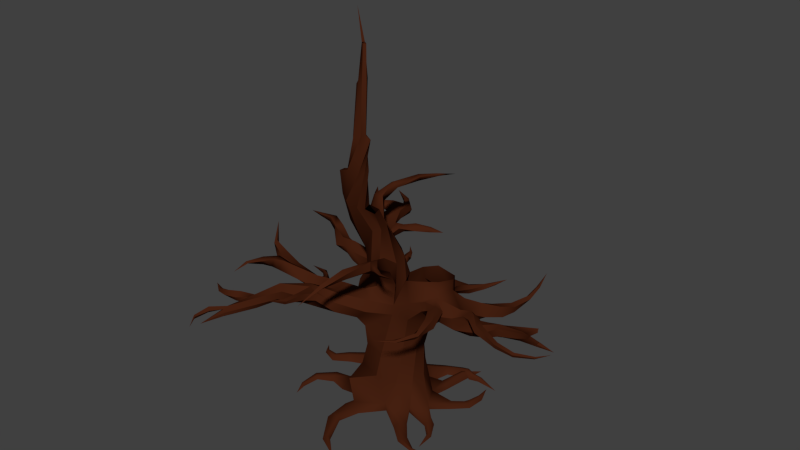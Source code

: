 # Source: tree01.blend  (saved by Blender 2.76.0; exported with 4.5.12 LTS)
import bpy
from mathutils import Matrix  # noqa: F401  (used for matrix-valued properties, if any)

bpy.ops.wm.read_factory_settings(use_empty=True)
scene = bpy.context.scene
scene.name = 'Scene'

# ---- collections
col_collection_1 = bpy.data.collections.new('Collection 1'); scene.collection.children.link(col_collection_1)
col_collection_2 = bpy.data.collections.new('Collection 2'); scene.collection.children.link(col_collection_2)
col_collection_2.hide_render = True
col_collection_2.hide_viewport = True

# ---- materials (node trees are filled in below, after node groups)
mat_material = bpy.data.materials.new('Material')
mat_material.alpha_threshold = 0.0
mat_material.use_transparent_shadow = False
mat_material.diffuse_color = (0.06072, 0.01475, 0.005643, 1.0)
mat_material.roughness = 0.5
mat_material.specular_intensity = 0.0
mat_material.line_color = (0.0, 0.0, 0.0, 1.0)
mat_material_001 = bpy.data.materials.new('Material.001')
mat_material_001.alpha_threshold = 0.0
mat_material_001.use_transparent_shadow = False
mat_material_001.diffuse_color = (0.04388, 0.1679, 0.01559, 1.0)
mat_material_001.roughness = 0.5

# ---- material node trees

# ---- world
world_world = bpy.data.worlds.new('World'); scene.world = world_world
world_world.color = (0.05088, 0.05088, 0.05088)
world_world.use_sun_shadow = False
world_world.sun_shadow_jitter_overblur = 0.0
world_world.cycles.sampling_method = 'MANUAL'
world_world.cycles.sample_map_resolution = 256

# ---- meshes
me_cube = bpy.data.meshes.new('Cube')
me_cube.from_pydata([(0.02895, 0.6606, 0.3255), (-0.695, 0.6472, 0.2961), (-1.213, -0.002382, 0.4108), (-1.147, -0.7815, 0.4668), (0.03093, -0.7896, 0.2596), (0.5227, -0.4593, 0.1797), (0.7839, -0.07966, 0.2236), (0.5064, 0.4384, 0.1794), (0.2733, 0.4357, 1.063), (0.1478, 0.3699, 1.742), (-0.04746, 0.5398, 2.537), (-0.4634, 0.4373, 2.422), (-0.2288, 0.3465, 1.603), (-0.1434, 0.4986, 0.966), (0.4449, -0.2496, 0.9391), (0.4316, -0.1105, 1.665), (0.7073, -0.01026, 2.314), (0.5648, 0.2874, 2.307), (0.4388, 0.1782, 1.648), (0.4715, 0.1282, 0.829), (-0.2796, -0.7563, 0.9098), (-0.1257, -0.7439, 1.606), (-0.00699, -0.4846, 2.603), (0.4367, -0.4535, 2.622), (0.2365, -0.4041, 1.624), (0.1415, -0.5065, 0.7657), (-0.632, 0.2994, 0.9048), (-0.7241, -0.0109, 1.62), (-0.9623, -0.08228, 2.187), (-0.6148, -0.7595, 2.191), (-0.6945, -0.5979, 1.574), (-1.07, -0.3717, 0.7579), (-0.08621, 0.4232, 2.976), (0.04354, -0.4908, 2.887), (-0.8888, -0.313, 3.21), (0.148, 0.5445, 3.195), (0.5134, -0.5092, 3.133), (-0.33, -0.6417, 3.333), (-0.3463, -1.044, 2.806), (-1.134, -0.5766, 2.465), (-0.6512, -1.001, 2.52), (-0.3316, -0.8911, 3.05), (-1.132, -0.4613, 2.771), (-0.671, -0.6765, 3.155), (-1.427, -1.738, 3.396), (-1.525, -1.885, 2.995), (-1.32, -1.889, 3.175), (-1.576, -1.59, 3.369), (-1.68, -1.734, 2.937), (-1.745, -1.491, 3.16), (-1.188, -1.099, 3.125), (-1.328, -1.131, 2.8), (-0.9776, -1.322, 3.218), (-0.91, -1.471, 2.784), (-1.155, -1.313, 2.646), (-0.8913, -1.48, 3.048), (-1.933, -2.197, 3.501), (-1.825, -2.404, 3.209), (-1.749, -2.321, 3.405), (-2.06, -2.121, 3.402), (-1.947, -2.332, 3.084), (-2.128, -2.118, 3.174), (-2.164, -2.799, 3.382), (-1.966, -2.911, 3.251), (-2.009, -2.87, 3.39), (-2.223, -2.761, 3.273), (-2.01, -2.881, 3.13), (-2.218, -2.807, 3.106), (-2.374, -3.599, 3.279), (-2.229, -3.644, 3.273), (-2.291, -3.618, 3.328), (-2.376, -3.597, 3.21), (-2.221, -3.639, 3.201), (-2.313, -3.622, 3.138), (-2.218, -4.357, 3.336), (1.126, -0.1683, 2.704), (1.1, 0.2431, 2.65), (1.01, -0.3706, 2.927), (1.137, 0.2972, 3.363), (0.9382, 0.6671, 2.924), (1.062, -0.2219, 3.368), (1.592, -0.2199, 2.702), (1.576, 0.0451, 2.613), (1.528, -0.2173, 2.982), (1.614, 0.2252, 2.953), (1.571, 0.2268, 2.689), (1.597, 0.02241, 3.125), (1.965, -0.2465, 2.811), (1.94, -0.0704, 2.612), (1.912, -0.09452, 2.99), (1.982, 0.2405, 2.806), (1.934, 0.1157, 2.588), (1.975, 0.1133, 2.972), (2.372, -0.2193, 2.927), (2.41, -0.07129, 2.758), (2.273, -0.08886, 3.051), (2.381, 0.1963, 2.921), (2.41, 0.08706, 2.734), (2.327, 0.0892, 3.053), (2.735, -0.1437, 3.165), (2.781, -0.1625, 2.991), (2.679, -0.004595, 3.195), (2.794, 0.1217, 3.016), (2.8, -0.007352, 2.94), (2.74, 0.1053, 3.137), (3.317, -0.1465, 3.289), (3.304, -0.2179, 3.176), (3.3, -0.03502, 3.272), (3.347, -0.02589, 3.094), (3.319, -0.1338, 3.088), (3.339, 0.008586, 3.187), (3.841, -0.1757, 3.29), (3.825, -0.2412, 3.254), (3.833, -0.1249, 3.251), (3.849, -0.1712, 3.16), (3.83, -0.2245, 3.188), (3.851, -0.1286, 3.196), (4.267, -0.2627, 3.254), (-0.7767, 0.62, 2.823), (-1.068, 0.2603, 2.518), (-1.105, 0.1299, 3.383), (-0.8208, 0.5836, 3.237), (-1.289, -0.285, 2.645), (-1.286, -0.166, 2.973), (-1.006, 0.7666, 3.13), (-1.18, 0.6958, 2.798), (-1.289, 0.2532, 3.286), (-1.093, 0.5915, 3.328), (-1.389, 0.321, 2.655), (-1.448, 0.2452, 2.891), (-1.396, 0.9032, 3.331), (-1.457, 1.016, 3.013), (-1.767, 0.5727, 3.363), (-1.539, 0.755, 3.392), (-1.642, 0.838, 2.808), (-1.825, 0.7032, 2.9), (-1.716, 1.132, 3.566), (-1.68, 1.266, 3.351), (-2.112, 0.9437, 3.312), (-2.07, 0.9118, 3.507), (-1.818, 1.196, 3.1), (-2.036, 1.095, 3.142), (-1.828, 1.562, 3.821), (-1.716, 1.674, 3.624), (-2.221, 1.412, 3.56), (-2.204, 1.38, 3.758), (-1.874, 1.626, 3.347), (-2.093, 1.559, 3.384), (-2.0, 1.899, 3.878), (-1.822, 1.997, 3.808), (-2.116, 1.929, 3.585), (-2.191, 1.876, 3.73), (-1.817, 2.01, 3.574), (-1.955, 2.022, 3.515), (-2.041, 2.438, 3.76), (-1.927, 2.506, 3.785), (-2.019, 2.42, 3.497), (-2.101, 2.4, 3.565), (-1.849, 2.486, 3.636), (-1.913, 2.485, 3.513), (-2.446, 2.892, 3.611), (-2.413, 2.944, 3.643), (-2.411, 2.945, 3.493), (-2.448, 2.902, 3.499), (-2.359, 2.983, 3.614), (-2.386, 2.992, 3.538), (-3.033, 3.377, 3.511), (-1.208, -1.751, 3.31), (-1.167, -1.832, 3.161), (-1.353, -2.159, 3.461), (-1.334, -2.193, 3.322), (-1.225, -2.157, 3.46), (-1.205, -2.191, 3.32), (-1.286, -2.688, 3.554), (-1.32, -2.703, 3.475), (-1.22, -2.694, 3.515), (-1.253, -2.709, 3.436), (-1.315, -3.122, 3.685), (-1.936, -1.085, 2.826), (-1.853, -1.322, 3.091), (-1.289, -0.7187, 3.116), (-1.368, -0.7365, 2.933), (-1.859, -1.04, 3.23), (-1.927, -0.8636, 2.98), (-2.689, -0.9424, 3.011), (-2.745, -1.216, 3.087), (-2.653, -1.111, 3.313), (-2.617, -0.865, 3.217), (-3.491, -0.6855, 3.424), (-3.527, -0.7626, 3.355), (-3.521, -0.8174, 3.445), (-3.49, -0.7392, 3.498), (-3.92, -0.2556, 3.699), (-2.565, -3.002, 3.252), (-2.634, -2.933, 3.111), (-2.321, -2.622, 3.249), (-2.317, -2.658, 3.118), (-2.328, -3.499, 3.33), (-2.268, -3.508, 3.377), (-2.575, -2.825, 3.336), (-2.634, -2.766, 3.199), (-2.928, -3.023, 3.193), (-2.945, -2.923, 3.142), (-2.901, -2.952, 3.306), (-2.913, -2.853, 3.241), (-3.324, -2.853, 3.065), (-3.321, -2.782, 3.039), (-3.293, -2.819, 3.143), (-3.288, -2.749, 3.108), (-3.618, -2.631, 3.089), (-2.475, -3.899, 3.313), (-2.413, -3.91, 3.378), (-2.547, -3.853, 3.379), (-2.486, -3.865, 3.444), (-2.534, -4.258, 3.286), (-2.518, -4.254, 3.344), (-2.596, -4.221, 3.296), (-2.579, -4.217, 3.353), (-2.447, -4.479, 3.219), (-0.09696, 1.134, 0.2592), (-0.3035, 1.207, 0.214), (-1.456, -0.4085, 0.1871), (-1.434, -0.6308, 0.145), (0.6094, -1.048, 0.08359), (0.6711, -0.8887, 0.1109), (1.142, 0.3438, 0.1046), (1.079, 0.4558, 0.1201), (0.4093, 0.962, 0.1501), (-1.246, 0.6722, 0.2053), (-1.321, 0.4457, 0.2145), (-0.7155, -1.098, 0.1227), (-0.5569, -1.201, 0.1188), (1.114, -0.5656, 0.07064), (1.193, -0.4499, 0.08402), (0.5376, 0.907, 0.1114), (0.02895, 0.6606, 0.001675), (-0.695, 0.6472, 0.06761), (-0.99, -0.00932, 0.001675), (-0.8134, -0.6784, 0.001675), (0.00518, -0.7378, 0.001675), (0.4822, -0.437, 0.001675), (0.7434, -0.05738, 0.001675), (0.5064, 0.4384, 0.001675), (0.121, 1.052, -0.009019), (-0.426, 1.256, 0.001675), (-1.482, -0.1475, 0.0392), (-1.388, -0.7887, 0.02452), (0.5804, -1.138, 0.001675), (0.726, -0.82, 0.001675), (1.177, 0.2818, 0.02126), (1.033, 0.5499, 0.02005), (0.3468, 0.9888, 0.001675), (-1.201, 0.8092, 0.001675), (-1.37, 0.2674, 0.01232), (-0.9571, -1.143, -0.003671), (-0.4116, -1.286, 0.03553), (1.098, -0.6169, 0.001675), (1.234, -0.4182, 0.001675), (0.6001, 0.8802, 0.001675), (-0.8116, -1.738, 0.09422), (-0.6232, -1.746, 0.08988), (-0.9203, -1.813, 0.001675), (-0.593, -1.761, 0.001675), (-0.3876, -2.485, 0.08554), (-0.2913, -2.447, 0.09313), (-0.4268, -2.523, 0.001675), (-0.2754, -2.424, 0.001675), (0.1517, -2.823, 0.001675), (0.9963, -1.404, 0.07217), (1.032, -1.282, 0.07004), (0.9863, -1.472, 0.001966), (1.061, -1.215, 0.001966), (1.43, -1.539, 0.04179), (1.42, -1.487, 0.0409), (1.435, -1.558, 0.000102), (1.414, -1.448, 0.000102), (1.873, -1.412, 0.001169), (1.373, -0.8639, 0.05095), (1.438, -0.8414, 0.05747), (1.365, -0.8765, 0.001675), (1.476, -0.838, 0.001675), (1.49, -1.32, 0.001675), (1.428, 0.6728, 0.08032), (1.339, 0.7081, 0.09194), (1.504, 0.6364, 0.001675), (1.228, 0.7777, -0.0002637), (1.508, 1.087, 0.103), (1.45, 1.079, 0.1101), (1.54, 1.091, 0.001675), (1.382, 1.08, 0.002579), (1.356, 1.538, 0.001675), (0.596, 1.508, 0.2265), (0.6597, 1.481, 0.2073), (0.565, 1.521, 0.001675), (0.6907, 1.467, 0.001675), (0.8015, 2.085, 0.001675), (0.1434, 1.479, 0.1566), (0.0445, 1.571, 0.1287), (0.2233, 1.418, 0.001675), (-0.006585, 1.634, 0.001675), (0.653, 1.65, 0.2344), (0.6708, 1.712, 0.2268), (0.6435, 1.58, 0.2178), (0.7022, 1.803, 0.1054), (1.048, 1.688, 0.113), (1.048, 1.746, 0.101), (1.005, 1.663, 0.001675), (1.005, 1.799, 0.001675), (1.565, 1.621, 0.001675), (-1.781, 0.8484, 0.001675), (-1.743, 0.5721, 0.1823), (-1.767, 0.7443, 0.1755), (-1.715, 0.4141, 0.005553), (-2.309, 0.4714, 0.001675), (-2.128, 0.3257, 0.1547), (-2.241, 0.4165, 0.149), (-2.06, 0.2707, 0.001675), (-2.51, 0.2563, 0.001675), (-2.479, 0.07979, 0.1229), (-2.499, 0.1898, 0.1185), (-2.467, 0.0133, 0.001675), (-2.833, 0.2898, 0.001675), (-2.852, 0.2062, 0.07753), (-2.84, 0.2583, 0.07545), (-2.859, 0.1747, 0.001675), (-3.05, 0.504, 0.001675), (-1.881, -0.4072, 0.001675), (-1.818, -0.6065, 0.134), (-1.864, -0.4624, 0.1624), (-1.8, -0.6616, 0.001675), (-2.329, -0.7518, 0.001675), (-2.212, -0.8323, 0.08702), (-2.296, -0.7741, 0.1063), (-2.18, -0.8546, 0.001675), (-2.343, -1.258, 0.001675), (-2.255, -1.277, 0.05722), (-2.319, -1.263, 0.06944), (-2.231, -1.282, 0.001675), (-2.178, -1.607, 0.001675), (0.5501, 1.545, 0.01599), (0.4649, 1.642, 0.1819), (0.4746, 1.717, 0.1764), (0.6122, 1.736, 0.01122), (0.7592, 1.598, -0.003097), (0.8389, 1.621, 0.1809), (0.8488, 1.692, 0.166), (0.8229, 1.748, -0.01264), (-2.168, 0.7869, 3.169), (-2.122, 0.5921, 3.398), (-1.978, 0.2919, 3.292), (-2.009, 0.3787, 2.974), (-2.219, 0.3566, 3.302), (-2.257, 0.4688, 3.053), (-2.511, 0.8293, 3.26), (-2.526, 0.5982, 3.369), (-2.626, 0.4516, 3.17), (-2.633, 0.6605, 3.063), (-2.914, 1.036, 3.413), (-3.048, 0.8686, 3.426), (-3.089, 0.8877, 3.279), (-2.998, 1.027, 3.27), (-3.248, 1.155, 3.52), (-3.28, 0.9726, 3.53), (-3.319, 0.9701, 3.404), (-3.308, 1.113, 3.396), (-3.683, 1.083, 3.504), (-3.7, 1.021, 3.474), (-3.713, 1.06, 3.402), (-3.697, 1.139, 3.441), (-4.05, 1.092, 3.45), (-1.747, 1.92, 3.434), (-1.588, 1.84, 3.548), (-1.554, 1.618, 3.526), (-1.716, 1.632, 3.249), (-1.482, 1.818, 3.437), (-1.615, 1.878, 3.319), (-1.442, 2.153, 3.5), (-1.362, 1.993, 3.508), (-1.331, 1.974, 3.38), (-1.407, 2.112, 3.355), (-1.042, 2.258, 3.487), (-1.03, 2.171, 3.453), (-1.041, 2.196, 3.354), (-1.072, 2.309, 3.396), (-0.7802, 2.439, 3.337), (-2.117, 2.073, 3.968), (-2.308, 2.05, 3.821), (-2.445, 1.893, 3.804), (-2.32, 1.79, 3.863), (-2.325, 1.912, 3.978), (-2.437, 1.997, 3.927), (-2.601, 2.007, 3.878), (-2.6, 1.872, 3.872), (-2.557, 1.846, 3.986), (-2.558, 1.982, 3.992), (-2.69, 2.168, 3.971), (-2.751, 2.14, 3.944), (-2.762, 2.092, 3.989), (-2.701, 2.12, 4.016), (-2.897, 2.37, 4.025), (-0.8324, 0.8788, 2.973), (-0.697, 0.8264, 3.122), (-0.9356, 0.8919, 3.157), (-0.8105, 0.7753, 3.236), (-0.8862, 1.131, 3.137), (-0.7448, 1.108, 3.177), (-0.8818, 1.063, 3.27), (-0.7746, 1.004, 3.298), (-0.96, 1.307, 3.168), (-0.8936, 1.344, 3.189), (-0.9324, 1.286, 3.238), (-0.8729, 1.301, 3.23), (-1.106, 1.515, 3.23), (-2.989, -1.244, 3.243), (-2.918, -1.228, 3.473), (-2.782, -1.428, 3.226), (-2.69, -1.323, 3.452), (-2.94, -1.47, 3.264), (-2.869, -1.454, 3.494), (-3.231, -1.496, 3.359), (-3.168, -1.529, 3.486), (-3.134, -1.579, 3.303), (-3.071, -1.612, 3.429), (-3.337, -1.937, 3.465), (-3.285, -1.955, 3.501), (-3.294, -1.925, 3.419), (-3.242, -1.943, 3.455), (-3.392, -2.286, 3.315), (-1.997, -0.6139, 2.912), (-1.809, -1.008, 2.651), (-2.147, -0.7711, 2.889), (-1.8, -0.7872, 2.805), (-2.099, -0.8292, 2.719), (-1.948, -0.672, 2.742), (-2.106, -0.4191, 2.915), (-2.223, -0.4607, 2.828), (-2.159, -0.4744, 2.716), (-2.042, -0.4329, 2.804), (-2.368, -0.2865, 2.88), (-2.373, -0.3199, 2.789), (-2.336, -0.2558, 2.751), (-2.332, -0.2224, 2.842), (-2.787, -0.2366, 2.829), (-3.078, -1.045, 3.409), (-3.153, -1.071, 3.206), (-3.091, -0.8469, 3.204), (-3.033, -0.839, 3.384), (0.9033, -0.39, 3.255), (0.872, -0.4886, 3.039), (1.19, 0.7122, 2.816), (1.311, 0.5601, 3.08), (1.893, 0.03029, 3.208), (1.783, -0.1404, 3.103), (2.283, 0.2255, 2.648), (2.255, 0.3347, 2.834), (3.437, 0.3901, 3.085), (3.429, 0.4246, 3.177), (3.804, -0.4841, 3.581), (3.788, -0.5495, 3.545), (1.347, -0.6781, 3.12), (1.445, -0.4469, 3.234), (1.332, -0.5555, 3.372), (1.224, -0.7171, 3.301), (1.435, -1.163, 3.212), (1.686, -1.083, 3.196), (1.62, -1.042, 3.373), (1.448, -1.083, 3.354), (1.539, -1.627, 3.243), (1.616, -1.643, 3.171), (1.68, -1.603, 3.255), (1.602, -1.588, 3.297), (1.412, -2.116, 3.309), (1.424, -2.139, 3.25), (1.486, -2.147, 3.277), (1.466, -2.121, 3.32), (1.196, -2.51, 3.393), (1.814, 0.6689, 2.705), (1.546, 0.7093, 2.5), (1.432, 0.8051, 2.77), (1.627, 0.8009, 2.959), (1.996, 1.144, 2.552), (1.721, 1.163, 2.5), (1.66, 1.169, 2.781), (1.93, 1.132, 2.82), (2.017, 1.598, 2.486), (1.88, 1.656, 2.546), (1.909, 1.61, 2.697), (2.052, 1.565, 2.661), (2.055, 2.147, 2.57), (1.981, 2.167, 2.651), (2.052, 2.129, 2.715), (2.12, 2.102, 2.644), (2.016, 2.592, 2.685), (1.981, 2.579, 2.735), (2.025, 2.58, 2.77), (2.065, 2.593, 2.728), (1.93, 3.093, 2.858), (2.162, -0.2123, 3.064), (2.188, -0.04867, 3.143), (2.063, -0.1258, 3.271), (2.043, -0.2849, 3.182), (2.457, -0.3737, 3.037), (2.434, -0.2761, 3.167), (2.345, -0.4164, 3.221), (2.372, -0.5054, 3.086), (2.954, -0.4148, 2.936), (2.957, -0.4494, 3.053), (2.961, -0.5887, 3.071), (2.956, -0.5476, 2.946), (3.346, -0.3614, 2.861), (3.362, -0.4018, 2.939), (3.371, -0.4786, 2.912), (3.352, -0.4335, 2.83), (3.694, -0.09999, 2.799), (3.724, -0.1124, 2.837), (3.748, -0.1458, 2.817), (3.715, -0.1322, 2.777), (3.908, 0.2368, 2.778), (2.583, 0.3391, 2.811), (2.546, 0.313, 2.636), (2.419, 0.4256, 2.657), (2.457, 0.4517, 2.831), (2.758, 0.6726, 2.61), (2.695, 0.6897, 2.525), (2.639, 0.7499, 2.585), (2.702, 0.7328, 2.671), (2.87, 1.05, 2.498), (2.822, 1.051, 2.481), (2.81, 1.065, 2.526), (2.858, 1.064, 2.542), (2.866, 1.378, 2.477), (0.06566, 0.7817, 2.495), (0.5145, 0.7679, 2.363), (0.07086, 0.6508, 2.824), (0.1595, 0.7201, 3.043), (0.6499, 0.8917, 2.671), (0.5923, 0.8246, 2.936), (0.1984, 1.125, 2.455), (0.3539, 1.185, 2.564), (-0.06157, 1.041, 2.569), (-0.07303, 1.116, 2.772), (0.3992, 1.213, 2.827), (0.1455, 1.231, 2.886), (0.2171, 1.551, 2.387), (0.2856, 1.6, 2.547), (-0.04032, 1.485, 2.348), (-0.1444, 1.552, 2.5), (0.1327, 1.634, 2.682), (-0.0283, 1.648, 2.696), (0.2429, 1.906, 2.27), (0.2319, 1.938, 2.416), (0.06778, 1.878, 2.135), (-0.06197, 1.945, 2.207), (0.0712, 1.982, 2.454), (-0.0489, 2.011, 2.401), (0.2732, 2.29, 2.152), (0.2133, 2.328, 2.226), (0.2091, 2.26, 2.011), (0.1084, 2.315, 2.006), (0.1093, 2.363, 2.2), (0.0548, 2.379, 2.124), (0.3776, 2.691, 2.106), (0.3229, 2.719, 2.125), (0.3828, 2.653, 2.016), (0.3287, 2.68, 1.978), (0.2731, 2.731, 2.077), (0.2649, 2.729, 2.018), (0.4909, 3.001, 2.111), (0.4584, 3.018, 2.102), (0.5158, 2.967, 2.072), (0.4982, 2.975, 2.034), (0.4451, 3.016, 2.063), (0.4558, 3.007, 2.032), (0.6737, 3.245, 2.15), (1.064, 0.5933, 2.643), (1.367, 0.4941, 2.543), (0.8947, 0.576, 2.533), (-1.006, 0.2112, 3.96), (-0.4587, 0.406, 3.86), (-0.09029, -0.2271, 3.838), (-0.342, -0.5395, 3.827), (-0.6013, -0.5329, 3.801), (-1.005, -0.2439, 3.919), (0.625, -0.3615, 3.677), (1.06, -0.1095, 3.71), (0.2154, 0.3737, 3.598), (0.5103, 0.5825, 3.648), (1.218, 0.2068, 3.697), (1.028, 0.5381, 3.589), (0.2723, -0.3213, 3.552), (0.02559, -0.008454, 3.362), (-0.1818, 0.1751, 3.856), (0.1134, 0.0223, 3.575), (-1.15, -0.6135, 4.78), (-1.051, -0.1916, 4.61), (-0.4849, -0.1045, 4.679), (-0.3479, -0.4515, 4.704), (-0.4703, -0.6203, 4.703), (-0.8309, -0.7859, 4.785), (-0.827, -0.04493, 4.71), (-0.9654, -1.045, 5.669), (-0.9307, -0.7101, 5.535), (-0.495, -0.6818, 5.398), (-0.3919, -0.9522, 5.409), (-0.504, -1.084, 5.457), (-0.7314, -1.188, 5.609), (-0.7324, -0.6365, 5.468), (-0.4869, -1.391, 6.489), (-0.5747, -1.149, 6.429), (-0.3055, -0.9529, 6.444), (-0.1406, -1.084, 6.459), (-0.1524, -1.201, 6.455), (-0.2251, -1.308, 6.467), (-0.4753, -1.022, 6.437), (-0.1127, -1.363, 7.334), (-0.2952, -1.395, 7.291), (-0.4007, -1.18, 7.302), (-0.2873, -1.079, 7.313), (-0.1527, -1.138, 7.315), (-0.09154, -1.217, 7.339), (-0.3729, -1.309, 7.297), (-0.2915, -1.097, 8.384), (-0.4451, -1.04, 8.427), (-0.4416, -0.9148, 8.488), (-0.3129, -0.8843, 8.466), (-0.5468, -0.7929, 9.172), (-0.2373, -1.004, 8.411), (-0.5897, -0.7268, 9.205), (-0.5088, -0.7364, 9.174), (-0.7579, -0.6693, 9.89), (-0.168, -1.059, 4.163), (0.06417, -0.8362, 4.287), (0.1824, -0.5835, 3.529), (-0.1628, -0.7712, 3.64), (0.2488, -0.857, 4.004), (0.008209, -1.03, 3.928), (-0.01577, -1.435, 4.39), (0.1997, -1.461, 4.503), (0.2473, -1.511, 4.315), (0.07281, -1.529, 4.191), (-0.002431, -2.141, 4.533), (0.1656, -2.168, 4.499), (0.1139, -2.17, 4.338), (-0.04755, -2.155, 4.376), (-0.06548, -2.773, 4.407), (0.001034, -2.78, 4.347), (-0.05532, -2.741, 4.294), (-0.1195, -2.741, 4.351), (-0.1935, -3.34, 4.1), (0.5344, -1.666, 4.411), (0.4601, -1.7, 4.498), (0.2987, -1.331, 4.531), (0.3462, -1.381, 4.343), (0.4903, -1.613, 4.554), (0.5646, -1.578, 4.466), (0.832, -1.867, 4.533), (0.8129, -1.884, 4.579), (0.8235, -1.842, 4.597), (0.8426, -1.825, 4.552), (1.267, -1.977, 4.68), (-1.041, 0.04584, 4.499), (-0.8169, 0.1925, 4.599), (-0.3089, -0.5607, 5.29), (-0.2059, -0.8311, 5.301), (-0.7678, -1.326, 6.383), (-0.8555, -1.085, 6.323), (-0.03857, -1.127, 7.218), (0.02259, -1.206, 7.242), (-0.4285, -0.7824, 9.165), (-0.4665, -0.8388, 9.162), (-0.5513, -0.8474, 8.376), (-0.5548, -0.9721, 8.315), (-1.298, 0.4608, 4.87), (-1.235, 0.327, 5.061), (-1.087, 0.5213, 4.863), (-1.023, 0.3876, 5.053), (-1.071, 0.9483, 5.046), (-1.189, 0.914, 5.175), (-0.9491, 0.85, 5.121), (-1.067, 0.8158, 5.25), (-0.7658, 1.411, 5.151), (-0.8602, 1.477, 5.187), (-0.7236, 1.402, 5.261), (-0.818, 1.468, 5.297), (-0.518, 1.878, 5.186), (-0.5777, 1.898, 5.162), (-0.5362, 1.887, 5.247), (-0.5959, 1.906, 5.224), (-0.4215, 2.411, 5.086)], [(262, 261)], [(592, 585, 32, 590), (1, 26, 13, 0), (26, 27, 12, 13), (27, 28, 11, 12), (3, 20, 31, 2), (20, 21, 30, 31), (21, 22, 29, 30), (5, 14, 25, 4), (14, 15, 24, 25), (15, 16, 23, 24), (7, 8, 19, 6), (8, 9, 18, 19), (9, 10, 17, 18), (2, 31, 26, 1), (31, 30, 27, 26), (30, 29, 28, 27), (4, 25, 20, 3), (25, 24, 21, 20), (24, 23, 22, 21), (6, 19, 14, 5), (19, 18, 15, 14), (18, 17, 16, 15), (0, 13, 8, 7), (13, 12, 9, 8), (12, 11, 10, 9), (39, 42, 123, 122), (33, 37, 43, 41), (23, 16, 75, 77), (76, 576, 574), (22, 33, 41, 38), (23, 36, 33, 22), (10, 118, 121, 32), (29, 22, 38, 40), (28, 39, 122, 119), (37, 34, 42, 43), (28, 29, 40, 39), (54, 53, 46, 45), (51, 54, 45, 48), (55, 52, 47, 44), (52, 50, 49, 47), (167, 44, 169, 171), (50, 51, 48, 49), (39, 40, 53, 54), (42, 39, 54, 51), (40, 38, 55, 53), (38, 41, 52, 55), (41, 43, 50, 52), (51, 50, 179, 178), (46, 44, 56, 58), (48, 45, 57, 60), (49, 48, 60, 61), (45, 46, 58, 57), (44, 47, 59, 56), (47, 49, 61, 59), (61, 60, 66, 67), (57, 58, 64, 63), (60, 57, 63, 66), (58, 56, 62, 64), (56, 59, 65, 62), (197, 68, 210, 212), (67, 65, 193, 194), (62, 65, 71, 68), (65, 67, 73, 71), (67, 66, 72, 73), (63, 64, 70, 69), (66, 63, 69, 72), (69, 70, 74), (72, 69, 74), (70, 68, 74), (68, 71, 74), (71, 73, 74), (73, 72, 74), (75, 76, 82, 81), (78, 80, 86, 84), (111, 105, 457), (16, 17, 76, 75), (35, 79, 536, 534), (80, 77, 83, 86), (77, 75, 81, 83), (76, 574, 575, 85, 82), (85, 84, 90, 91), (81, 82, 88, 87), (84, 86, 92, 90), (82, 85, 91, 88), (83, 81, 87, 89), (90, 92, 98, 96), (89, 87, 93, 95), (88, 91, 97, 94), (453, 454, 521, 520), (87, 88, 94, 93), (92, 89, 95, 98), (93, 94, 100, 99), (98, 95, 101, 104), (96, 98, 104, 102), (95, 93, 99, 101), (94, 97, 103, 100), (97, 96, 102, 103), (101, 99, 105, 107), (100, 103, 109, 106), (103, 102, 108, 109), (99, 100, 106, 105), (104, 101, 107, 110), (110, 107, 113, 116), (108, 110, 116, 114), (107, 105, 111, 113), (106, 109, 115, 112), (109, 108, 114, 115), (112, 115, 117), (115, 114, 117), (111, 112, 117), (116, 113, 117), (114, 116, 117), (113, 111, 117), (123, 120, 126, 129), (127, 121, 401, 403), (42, 34, 120, 123), (11, 28, 119, 118), (11, 118, 10), (122, 123, 129, 128), (120, 121, 127, 126), (118, 119, 125, 124), (119, 122, 128, 125), (128, 129, 135, 134), (127, 124, 130, 133), (124, 125, 131, 130), (125, 128, 134, 131), (126, 127, 133, 132), (349, 132, 348, 351), (132, 133, 139, 138), (133, 130, 136, 139), (135, 132, 138, 141), (134, 135, 141, 140), (130, 131, 137, 136), (131, 134, 140, 137), (136, 137, 143, 142), (371, 374, 378, 377), (138, 139, 145, 144), (139, 136, 142, 145), (141, 138, 144, 147), (140, 141, 147, 146), (145, 142, 148, 151), (147, 144, 150, 153), (146, 147, 153, 152), (142, 143, 149, 148), (143, 146, 152, 149), (144, 145, 151, 150), (149, 152, 158, 155), (150, 151, 157, 156), (151, 148, 388, 387), (153, 150, 156, 159), (152, 153, 159, 158), (148, 149, 155, 154), (159, 156, 162, 165), (158, 159, 165, 164), (154, 155, 161, 160), (155, 158, 164, 161), (156, 157, 163, 162), (157, 154, 160, 163), (161, 164, 166), (162, 163, 166), (163, 160, 166), (165, 162, 166), (164, 165, 166), (160, 161, 166), (53, 55, 167, 168), (46, 53, 168), (44, 46, 170, 169), (46, 168, 172, 170), (168, 167, 171, 172), (171, 169, 173, 175), (55, 44, 167), (169, 170, 174, 173), (172, 171, 175, 176), (170, 172, 176, 174), (176, 175, 177), (175, 173, 177), (173, 174, 177), (174, 176, 177), (50, 180, 182, 179), (43, 42, 181, 180), (50, 43, 180), (180, 181, 183, 182), (178, 183, 428, 430), (183, 178, 184, 187), (42, 51, 181), (444, 443, 190, 189), (182, 183, 187, 186), (185, 415, 417, 413), (178, 179, 185, 184), (445, 444, 189, 188), (446, 445, 188, 191), (443, 446, 191, 190), (188, 189, 192), (191, 188, 192), (190, 191, 192), (189, 190, 192), (59, 61, 196, 195), (61, 67, 196), (195, 196, 200, 199), (65, 195, 199, 193), (64, 62, 197, 198), (70, 64, 198), (65, 59, 195), (62, 68, 197), (196, 67, 194, 200), (200, 194, 202, 204), (193, 199, 203, 201), (199, 200, 204, 203), (194, 193, 201, 202), (202, 201, 205, 206), (203, 204, 208, 207), (204, 202, 206, 208), (201, 203, 207, 205), (208, 206, 209), (205, 207, 209), (206, 205, 209), (207, 208, 209), (212, 210, 214, 216), (70, 198, 213, 211), (198, 197, 212, 213), (68, 70, 211, 210), (213, 212, 216, 217), (211, 213, 217, 215), (210, 211, 215, 214), (215, 217, 218), (214, 215, 218), (216, 214, 218), (217, 216, 218), (5, 4, 223, 224), (3, 2, 221, 222), (1, 0, 219, 220), (7, 6, 225, 226), (0, 7, 234, 227), (6, 5, 232, 233), (4, 3, 230, 231), (2, 1, 228, 229), (223, 4, 239, 247), (4, 231, 255, 239), (231, 230, 259, 260), (3, 222, 246, 238), (230, 3, 238, 254), (221, 2, 237, 245), (2, 229, 253, 237), (1, 220, 244, 236), (228, 1, 236, 252), (0, 227, 251, 235), (219, 0, 235, 243), (234, 7, 242, 258), (7, 226, 250, 242), (6, 233, 257, 241), (225, 6, 241, 249), (5, 224, 248, 240), (232, 5, 240, 256), (259, 261, 265, 263), (230, 254, 261, 259), (255, 231, 260, 262), (233, 232, 277, 278), (232, 256, 279, 277), (262, 260, 264, 266), (260, 259, 263, 264), (266, 264, 267), (264, 263, 267), (263, 265, 267), (257, 233, 278, 280), (248, 224, 269, 271), (223, 247, 270, 268), (224, 223, 268, 269), (271, 269, 273, 275), (268, 270, 274, 272), (269, 268, 272, 273), (275, 273, 276), (272, 274, 276), (273, 272, 276), (277, 279, 281), (278, 277, 281), (280, 278, 281), (225, 249, 284, 282), (250, 226, 283, 285), (226, 225, 282, 283), (282, 284, 288, 286), (285, 283, 287, 289), (283, 282, 286, 287), (286, 288, 290), (289, 287, 290), (287, 286, 290), (234, 258, 294, 292), (251, 227, 291, 293), (227, 234, 292, 291), (292, 294, 295), (293, 291, 295), (291, 292, 295), (219, 243, 298, 296), (244, 220, 297, 299), (220, 219, 296, 297), (340, 339, 302, 300), (342, 341, 301, 303), (341, 340, 300, 301), (344, 343, 306, 304), (346, 345, 305, 307), (345, 344, 304, 305), (229, 228, 311, 310), (253, 229, 310, 312), (228, 252, 309, 311), (304, 306, 308), (307, 305, 308), (305, 304, 308), (310, 311, 315, 314), (312, 310, 314, 316), (311, 309, 313, 315), (314, 315, 319, 318), (316, 314, 318, 320), (315, 313, 317, 319), (318, 319, 323, 322), (320, 318, 322, 324), (319, 317, 321, 323), (222, 221, 328, 327), (246, 222, 327, 329), (221, 245, 326, 328), (322, 323, 325), (324, 322, 325), (323, 321, 325), (327, 328, 332, 331), (329, 327, 331, 333), (328, 326, 330, 332), (331, 332, 336, 335), (333, 331, 335, 337), (332, 330, 334, 336), (335, 336, 338), (337, 335, 338), (336, 334, 338), (297, 296, 340, 341), (299, 297, 341, 342), (296, 298, 339, 340), (301, 300, 344, 345), (303, 301, 345, 346), (300, 302, 343, 344), (135, 350, 352, 347), (129, 126, 349, 350), (135, 129, 350), (350, 349, 351, 352), (132, 135, 347, 348), (348, 347, 353, 354), (126, 132, 349), (352, 351, 355, 356), (347, 352, 356, 353), (351, 348, 354, 355), (356, 355, 359, 360), (353, 356, 360, 357), (354, 353, 357, 358), (355, 354, 358, 359), (360, 359, 363, 364), (357, 360, 364, 361), (358, 357, 361, 362), (359, 358, 362, 363), (362, 361, 365, 366), (363, 362, 366, 367), (364, 363, 367, 368), (361, 364, 368, 365), (368, 367, 369), (365, 368, 369), (366, 365, 369), (367, 366, 369), (137, 140, 373, 372), (143, 372, 374, 371), (140, 146, 373), (373, 146, 370, 375), (143, 137, 372), (372, 373, 375, 374), (146, 143, 371, 370), (370, 371, 377, 376), (375, 370, 376, 379), (374, 375, 379, 378), (376, 377, 381, 380), (377, 378, 382, 381), (378, 379, 383, 382), (379, 376, 380, 383), (382, 383, 384), (383, 380, 384), (380, 381, 384), (381, 382, 384), (388, 389, 393, 392), (386, 385, 154, 157), (148, 385, 389, 388), (157, 151, 386), (386, 151, 387, 390), (148, 154, 385), (385, 386, 390, 389), (389, 390, 394, 393), (390, 387, 391, 394), (387, 388, 392, 391), (392, 393, 397, 396), (391, 392, 396, 395), (394, 391, 395, 398), (393, 394, 398, 397), (395, 396, 399), (398, 395, 399), (397, 398, 399), (396, 397, 399), (403, 401, 405, 407), (124, 127, 403, 402), (121, 118, 400, 401), (118, 124, 402, 400), (404, 406, 410, 408), (402, 403, 407, 406), (400, 402, 406, 404), (401, 400, 404, 405), (405, 404, 408, 409), (407, 405, 409, 411), (406, 407, 411, 410), (411, 409, 412), (410, 411, 412), (408, 410, 412), (409, 408, 412), (179, 182, 416, 415), (185, 179, 415), (415, 416, 418, 417), (186, 185, 413, 414), (416, 186, 414, 418), (182, 186, 416), (418, 414, 420, 422), (414, 413, 419, 420), (413, 417, 421, 419), (417, 418, 422, 421), (422, 420, 424, 426), (421, 422, 426, 425), (419, 421, 425, 423), (420, 419, 423, 424), (425, 426, 427), (423, 425, 427), (424, 423, 427), (426, 424, 427), (428, 433, 437, 434), (181, 51, 429, 431), (183, 181, 431), (431, 429, 432, 433), (183, 431, 433, 428), (429, 178, 430, 432), (51, 178, 429), (430, 428, 434, 435), (433, 432, 436, 437), (432, 430, 435, 436), (435, 434, 438, 439), (434, 437, 441, 438), (437, 436, 440, 441), (436, 435, 439, 440), (438, 441, 442), (441, 440, 442), (440, 439, 442), (439, 438, 442), (186, 187, 446, 443), (187, 184, 445, 446), (184, 185, 444, 445), (185, 186, 443, 444), (79, 78, 450, 449), (105, 106, 458, 457), (110, 108, 455, 456), (86, 83, 452, 451), (83, 89, 452), (91, 90, 454, 453), (97, 91, 453), (106, 112, 458), (90, 96, 454), (112, 111, 457, 458), (36, 23, 448, 447), (449, 450, 479, 478), (92, 86, 451), (89, 92, 498, 497), (78, 84, 450), (104, 110, 456), (108, 102, 455), (102, 104, 456, 455), (36, 447, 80), (23, 77, 448), (80, 447, 461, 460), (460, 461, 465, 464), (448, 77, 459, 462), (77, 80, 460, 459), (447, 448, 462, 461), (459, 460, 464, 463), (462, 459, 463, 466), (461, 462, 466, 465), (463, 464, 468, 467), (466, 463, 467, 470), (465, 466, 470, 469), (464, 465, 469, 468), (470, 467, 471, 474), (469, 470, 474, 473), (468, 469, 473, 472), (467, 468, 472, 471), (472, 473, 475), (471, 472, 475), (474, 471, 475), (473, 474, 475), (85, 575, 449, 478, 477), (450, 84, 476, 479), (84, 85, 477, 476), (477, 478, 482, 481), (478, 479, 483, 482), (479, 476, 480, 483), (476, 477, 481, 480), (483, 480, 484, 487), (480, 481, 485, 484), (481, 482, 486, 485), (482, 483, 487, 486), (484, 485, 489, 488), (485, 486, 490, 489), (486, 487, 491, 490), (487, 484, 488, 491), (489, 490, 494, 493), (490, 491, 495, 494), (491, 488, 492, 495), (488, 489, 493, 492), (495, 492, 496), (492, 493, 496), (493, 494, 496), (494, 495, 496), (92, 451, 499, 498), (451, 452, 500, 499), (452, 89, 497, 500), (500, 497, 501, 504), (497, 498, 502, 501), (498, 499, 503, 502), (499, 500, 504, 503), (502, 503, 507, 506), (503, 504, 508, 507), (504, 501, 505, 508), (501, 502, 506, 505), (508, 505, 509, 512), (505, 506, 510, 509), (506, 507, 511, 510), (507, 508, 512, 511), (512, 509, 513, 516), (509, 510, 514, 513), (510, 511, 515, 514), (511, 512, 516, 515), (514, 515, 517), (515, 516, 517), (516, 513, 517), (513, 514, 517), (96, 97, 519, 518), (97, 453, 520, 519), (454, 96, 518, 521), (519, 520, 524, 523), (518, 519, 523, 522), (521, 518, 522, 525), (520, 521, 525, 524), (525, 522, 526, 529), (524, 525, 529, 528), (523, 524, 528, 527), (522, 523, 527, 526), (527, 528, 530), (526, 527, 530), (529, 526, 530), (528, 529, 530), (533, 534, 540, 539), (535, 532, 538, 541), (10, 32, 533, 531), (32, 35, 534, 533), (17, 10, 531, 532), (532, 531, 537, 538), (534, 536, 542, 540), (536, 535, 541, 542), (531, 533, 539, 537), (541, 538, 544, 547), (539, 540, 546, 545), (538, 537, 543, 544), (540, 542, 548, 546), (542, 541, 547, 548), (537, 539, 545, 543), (546, 548, 554, 552), (548, 547, 553, 554), (543, 545, 551, 549), (547, 544, 550, 553), (545, 546, 552, 551), (544, 543, 549, 550), (553, 550, 556, 559), (551, 552, 558, 557), (550, 549, 555, 556), (552, 554, 560, 558), (554, 553, 559, 560), (549, 551, 557, 555), (559, 556, 562, 565), (557, 558, 564, 563), (556, 555, 561, 562), (558, 560, 566, 564), (560, 559, 565, 566), (555, 557, 563, 561), (564, 566, 572, 570), (566, 565, 571, 572), (561, 563, 569, 567), (565, 562, 568, 571), (563, 564, 570, 569), (562, 561, 567, 568), (571, 568, 573), (569, 570, 573), (568, 567, 573), (570, 572, 573), (572, 571, 573), (567, 569, 573), (79, 449, 575, 574), (17, 532, 576, 76), (532, 535, 576), (536, 79, 574, 576, 535), (121, 120, 582, 577), (34, 37, 580, 581), (120, 34, 581, 582), (32, 121, 577, 578), (590, 32, 578, 591), (635, 634, 638, 639), (35, 32, 585, 586), (36, 80, 584, 583), (80, 78, 587, 584), (79, 35, 586, 588), (78, 79, 588, 587), (33, 36, 583, 589), (33, 590, 591, 579), (589, 592, 590, 33), (581, 580, 596, 597), (579, 591, 599, 595), (582, 581, 597, 598), (577, 582, 598, 593), (580, 579, 595, 596), (578, 577, 593, 594), (597, 596, 603, 604), (599, 594, 601, 606), (595, 599, 606, 602), (598, 597, 604, 605), (593, 598, 605, 600), (594, 593, 600, 601), (603, 602, 609, 610), (604, 603, 610, 611), (606, 601, 608, 613), (602, 606, 613, 609), (605, 604, 611, 612), (600, 605, 612, 607), (613, 608, 615, 620), (609, 613, 620, 616), (619, 612, 667), (607, 612, 619, 614), (610, 609, 616, 617), (608, 607, 614, 615), (611, 610, 617, 618), (615, 614, 621, 622), (619, 618, 624, 626), (618, 617, 624), (623, 616, 670), (614, 619, 626, 621), (617, 616, 623, 624), (620, 615, 622), (624, 623, 627), (626, 624, 627, 628), (623, 622, 625, 627), (622, 621, 625), (627, 625, 629), (628, 627, 629), (625, 628, 629), (37, 33, 632, 633), (580, 37, 633), (633, 632, 634, 635), (632, 579, 631, 634), (33, 579, 632), (579, 580, 630, 631), (580, 633, 635, 630), (637, 638, 649, 650), (630, 635, 639, 636), (631, 630, 636, 637), (639, 638, 642, 643), (636, 639, 643, 640), (637, 636, 640, 641), (638, 637, 641, 642), (641, 640, 644, 645), (642, 641, 645, 646), (643, 642, 646, 647), (640, 643, 647, 644), (647, 646, 648), (644, 647, 648), (645, 644, 648), (646, 645, 648), (653, 650, 656, 657), (634, 631, 651, 652), (651, 637, 650, 653), (638, 634, 652), (652, 651, 653, 654), (638, 652, 654, 649), (631, 637, 651), (650, 649, 655, 656), (654, 653, 657, 658), (649, 654, 658, 655), (656, 655, 659), (657, 656, 659), (658, 657, 659), (655, 658, 659), (601, 600, 664, 665), (612, 611, 666, 667), (626, 628, 668), (616, 620, 671, 670), (611, 618, 666), (600, 607, 664), (596, 595, 662, 663), (621, 626, 668, 669), (591, 578, 660, 661), (625, 621, 669), (603, 596, 663), (599, 591, 661), (620, 622, 671), (595, 602, 662), (608, 601, 665), (578, 594, 660), (660, 594, 672, 674), (594, 599, 673, 672), (661, 660, 674, 675), (599, 661, 675, 673), (675, 674, 678, 679), (673, 675, 679, 677), (672, 673, 677, 676), (674, 672, 676, 678), (677, 679, 683, 681), (676, 677, 681, 680), (678, 676, 680, 682), (679, 678, 682, 683), (682, 680, 684, 686), (683, 682, 686, 687), (681, 683, 687, 685), (680, 681, 685, 684), (685, 687, 688), (684, 685, 688), (686, 684, 688), (687, 686, 688)])
me_cube.polygons.foreach_set('use_smooth', [True] * 728)
_k = set([(0, 13), (1, 26), (2, 31), (3, 20), (4, 25), (5, 14), (6, 19), (7, 8), (8, 9), (9, 10), (10, 531), (11, 12), (11, 118), (12, 13), (14, 15), (15, 16), (16, 75), (17, 18), (17, 532), (18, 19), (20, 21), (21, 22), (22, 38), (23, 24), (23, 448), (24, 25), (26, 27), (27, 28), (28, 119), (29, 30), (29, 40), (30, 31), (32, 533), (32, 578), (33, 41), (33, 632), (34, 42), (34, 581), (35, 534), (36, 447), (37, 43), (37, 633), (38, 55), (39, 54), (39, 122), (40, 53), (41, 52), (42, 123), (42, 181), (43, 180), (44, 46), (44, 56), (44, 169), (45, 54), (45, 57), (46, 58), (46, 170), (47, 52), (47, 59), (48, 51), (48, 60), (49, 50), (49, 61), (50, 179), (51, 178), (51, 429), (53, 168), (55, 167), (56, 62), (57, 63), (58, 64), (59, 195), (60, 66), (61, 196), (62, 197), (63, 69), (64, 198), (65, 71), (65, 193), (66, 72), (67, 73), (67, 194), (68, 74), (68, 210), (69, 74), (70, 74), (70, 211), (71, 74), (72, 74), (73, 74), (75, 81), (76, 82), (77, 83), (77, 459), (78, 450), (79, 449), (79, 536), (80, 86), (80, 460), (81, 87), (82, 88), (83, 452), (84, 90), (84, 476), (85, 91), (85, 477), (86, 451), (87, 93), (88, 94), (89, 95), (89, 497), (90, 454), (91, 453), (92, 98), (92, 498), (93, 99), (94, 100), (95, 101), (96, 102), (97, 103), (98, 104), (99, 105), (100, 106), (101, 107), (102, 455), (103, 109), (104, 456), (105, 457), (106, 458), (107, 113), (108, 114), (109, 115), (110, 116), (111, 117), (112, 117), (113, 117), (114, 117), (115, 117), (116, 117), (118, 124), (119, 125), (120, 126), (120, 582), (121, 127), (121, 577), (122, 128), (123, 129), (124, 130), (125, 131), (126, 132), (126, 349), (127, 133), (128, 134), (129, 135), (129, 350), (130, 136), (131, 137), (132, 138), (132, 348), (133, 139), (134, 140), (135, 141), (136, 142), (137, 143), (137, 372), (138, 144), (139, 145), (140, 146), (140, 373), (141, 147), (142, 148), (143, 149), (144, 150), (145, 151), (146, 152), (147, 153), (148, 154), (149, 155), (150, 156), (151, 157), (152, 158), (153, 159), (154, 160), (154, 385), (155, 161), (156, 162), (157, 163), (157, 386), (158, 164), (159, 165), (160, 166), (161, 166), (162, 166), (163, 166), (164, 166), (165, 166), (167, 171), (168, 172), (169, 173), (170, 174), (171, 175), (172, 176), (173, 177), (174, 177), (175, 177), (176, 177), (178, 184), (179, 185), (179, 415), (180, 182), (181, 183), (181, 431), (182, 186), (182, 416), (183, 187), (184, 445), (185, 444), (186, 443), (187, 446), (188, 192), (188, 445), (189, 192), (189, 444), (190, 192), (190, 443), (191, 192), (191, 446), (193, 201), (194, 202), (195, 199), (196, 200), (197, 212), (198, 213), (199, 203), (200, 204), (201, 205), (202, 206), (203, 207), (204, 208), (205, 209), (206, 209), (207, 209), (208, 209), (210, 214), (211, 215), (212, 216), (213, 217), (214, 218), (215, 218), (216, 218), (217, 218), (348, 354), (350, 352), (352, 356), (354, 358), (356, 360), (358, 362), (360, 364), (362, 366), (364, 368), (366, 369), (368, 369), (400, 402), (401, 403), (404, 406), (405, 407), (408, 410), (409, 411), (447, 461), (448, 462), (449, 478), (450, 479), (451, 499), (452, 500), (459, 463), (460, 464), (461, 465), (462, 466), (463, 467), (464, 468), (465, 469), (466, 470), (467, 471), (468, 472), (469, 473), (470, 474), (471, 475), (472, 475), (473, 475), (474, 475), (476, 480), (477, 481), (478, 482), (479, 483), (480, 484), (481, 485), (482, 486), (483, 487), (484, 488), (485, 489), (486, 490), (487, 491), (488, 492), (489, 493), (490, 494), (491, 495), (492, 496), (493, 496), (494, 496), (495, 496), (497, 501), (498, 502), (499, 503), (500, 504), (501, 505), (502, 506), (503, 507), (504, 508), (505, 509), (506, 510), (507, 511), (508, 512), (509, 513), (510, 514), (511, 515), (512, 516), (513, 517), (514, 517), (515, 517), (516, 517), (531, 537), (532, 538), (533, 539), (534, 540), (535, 541), (536, 542), (537, 543), (538, 544), (539, 545), (540, 546), (541, 547), (542, 548), (543, 549), (544, 550), (545, 551), (546, 552), (547, 553), (548, 554), (549, 555), (550, 556), (551, 557), (552, 558), (553, 559), (554, 560), (555, 561), (556, 562), (557, 563), (558, 564), (559, 565), (560, 566), (561, 567), (562, 568), (563, 569), (564, 570), (565, 571), (566, 572), (567, 573), (568, 573), (569, 573), (570, 573), (571, 573), (572, 573), (577, 593), (578, 660), (579, 595), (579, 631), (580, 596), (580, 630), (581, 597), (582, 598), (590, 591), (590, 592), (591, 661), (593, 600), (594, 601), (595, 662), (596, 663), (597, 604), (598, 605), (599, 606), (600, 664), (601, 665), (602, 609), (603, 610), (604, 611), (605, 612), (606, 613), (607, 614), (608, 615), (609, 616), (610, 617), (611, 666), (612, 667), (613, 620), (614, 621), (615, 622), (616, 623), (616, 670), (617, 624), (618, 624), (619, 626), (620, 622), (620, 671), (621, 625), (621, 669), (623, 627), (626, 628), (626, 668), (628, 629), (630, 636), (631, 651), (632, 634), (633, 635), (634, 652), (635, 639), (636, 640), (637, 641), (638, 642), (639, 643), (640, 644), (641, 645), (642, 646), (643, 647), (644, 648), (645, 648), (646, 648), (647, 648)])
me_cube.attributes.new('sharp_edge', 'BOOLEAN', 'EDGE').data.foreach_set('value', [ (min(e.vertices), max(e.vertices)) in _k for e in me_cube.edges])
me_cube.materials.append(mat_material)
me_cube.use_remesh_preserve_volume = False
me_cube.use_remesh_preserve_attributes = False
me_cube.use_mirror_vertex_groups = False
me_cube.update()
me_plane = bpy.data.meshes.new('Plane')
me_plane.from_pydata([(0.0, 0.0, 0.0), (2.0, 0.0, 0.0), (0.0, 2.0, 0.0), (3.0, 3.0, 0.0)], [], [(0, 1, 3, 2)])
me_plane.materials.append(mat_material_001)
me_plane.use_remesh_preserve_volume = False
me_plane.use_remesh_preserve_attributes = False
me_plane.use_mirror_vertex_groups = False
me_plane.update()

# ---- objects
ob_part = bpy.data.objects.new('Part', me_cube)
ob_leaf = bpy.data.objects.new('Leaf', me_plane)

# ---- transforms, parenting, visibility, modifiers, constraints
ob_part.location = (0.0, 0.0, 0.0)
ob_part.scale = (0.7886, 0.7886, 0.7886)
ob_part.lock_rotations_4d = False
ob_part.lineart.crease_threshold = 0.0
_vg = ob_part.vertex_groups.new(name='Group')
_m = ob_part.modifiers.new('EdgeSplit', 'EDGE_SPLIT')
_m.split_angle = 1.571
_m = ob_part.modifiers.new('Triangulate', 'TRIANGULATE')
_m.quad_method = 'BEAUTY'
ob_leaf.location = (0.0, 0.0, 0.0)
ob_leaf.lineart.crease_threshold = 0.0

# ---- collection membership
col_collection_1.objects.link(ob_part)
col_collection_2.objects.link(ob_leaf)

# ---- scene / render settings (as saved in the file)
scene.frame_start = 1; scene.frame_end = 109; scene.frame_set(0)
scene.render.engine = 'BLENDER_EEVEE_NEXT'
scene.render.resolution_percentage = 50
scene.render.dither_intensity = 0.0
scene.cycles.use_denoising = False
scene.cycles.samples = 10
scene.cycles.sampling_pattern = 'TABULATED_SOBOL'
scene.cycles.light_sampling_threshold = 0.0
scene.cycles.use_adaptive_sampling = False
scene.cycles.use_light_tree = False
scene.cycles.blur_glossy = 0.0
scene.cycles.pixel_filter_type = 'GAUSSIAN'
scene.cycles.sample_clamp_indirect = 0.0
scene.view_settings.view_transform = 'Standard'
bpy.context.view_layer.update()

# ---- added for rendering (the .blend has no active camera and no usable light): camera, sun
cam_auto = bpy.data.cameras.new('AutoCamera')
cam_auto.lens = 50.0
cam_auto.sensor_width = 36.0
cam_auto.clip_end = 1000.0
ob_auto_camera = bpy.data.objects.new('AutoCamera', cam_auto)
scene.collection.objects.link(ob_auto_camera)
ob_auto_camera.location = (11.291, -13.7125, 12.8589)
ob_auto_camera.rotation_euler = (1.09748, -7.21219e-08, 0.694738)
scene.camera = ob_auto_camera
light_auto_sun = bpy.data.lights.new('AutoSun', 'SUN')
light_auto_sun.energy = 3.0
light_auto_sun.angle = 0.0523599
ob_auto_sun = bpy.data.objects.new('AutoSun', light_auto_sun)
scene.collection.objects.link(ob_auto_sun)
ob_auto_sun.rotation_euler = (0.872665, 0.174533, 0.523599)
bpy.context.view_layer.update()
